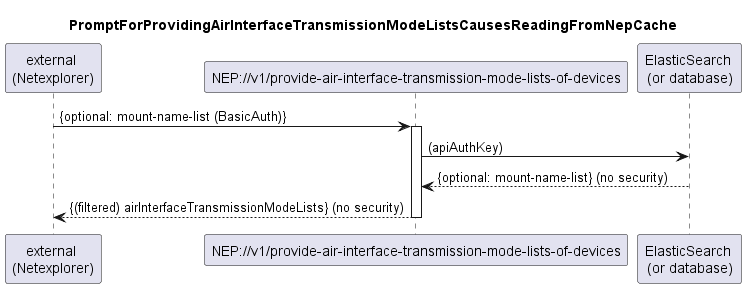

The diagram above was rendered by PlantUML. Its source (embedded in the PNG):
@startuml 031_ProvideAirInterfaceTransmissionModeLists
skinparam responseMessageBelowArrow true

title PromptForProvidingAirInterfaceTransmissionModeListsCausesReadingFromNepCache

participant "external \n(Netexplorer)" as external
participant "NEP://v1/provide-air-interface-transmission-mode-lists-of-devices" as nep
participant "ElasticSearch \n(or database)" as db

external -> nep: {optional: mount-name-list (BasicAuth)}
activate nep

nep -> db: (apiAuthKey)
db --> nep: {optional: mount-name-list} (no security)

nep --> external: {(filtered) airInterfaceTransmissionModeLists} (no security)

deactivate nep
@enduml